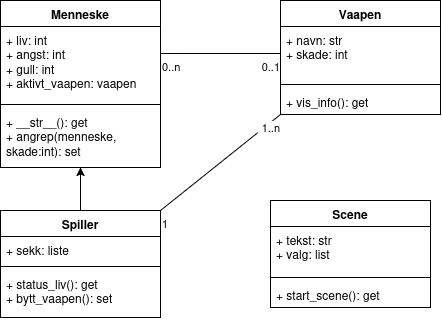

The diagram above was exported from draw.io. Its source (the exported page's mxGraphModel, read from the mxfile embedded in the PNG):
<mxGraphModel dx="2054" dy="2214" grid="1" gridSize="10" guides="1" tooltips="1" connect="1" arrows="1" fold="1" page="1" pageScale="1" pageWidth="850" pageHeight="1100" math="0" shadow="0">
  <root>
    <mxCell id="0" />
    <mxCell id="1" parent="0" />
    <mxCell id="ScFqf3FLyltE6TQOpuUj-1" parent="1" style="swimlane;fontStyle=1;align=center;verticalAlign=top;childLayout=stackLayout;horizontal=1;startSize=26;horizontalStack=0;resizeParent=1;resizeParentMax=0;resizeLast=0;collapsible=1;marginBottom=0;whiteSpace=wrap;html=1;" value="Menneske" vertex="1">
      <mxGeometry height="167" width="160" x="200" y="-40" as="geometry">
        <mxRectangle height="30" width="100" x="190" y="-50" as="alternateBounds" />
      </mxGeometry>
    </mxCell>
    <mxCell id="ScFqf3FLyltE6TQOpuUj-2" parent="ScFqf3FLyltE6TQOpuUj-1" style="text;strokeColor=none;fillColor=none;align=left;verticalAlign=top;spacingLeft=4;spacingRight=4;overflow=hidden;rotatable=0;points=[[0,0.5],[1,0.5]];portConstraint=eastwest;whiteSpace=wrap;html=1;" value="&lt;div&gt;+ liv: int&lt;/div&gt;&lt;div&gt;+ angst: int&lt;/div&gt;&lt;div&gt;+ gull: int&lt;/div&gt;&lt;div&gt;+ aktivt_vaapen: vaapen&lt;/div&gt;" vertex="1">
      <mxGeometry height="74" width="160" y="26" as="geometry" />
    </mxCell>
    <mxCell id="ScFqf3FLyltE6TQOpuUj-3" parent="ScFqf3FLyltE6TQOpuUj-1" style="line;strokeWidth=1;fillColor=none;align=left;verticalAlign=middle;spacingTop=-1;spacingLeft=3;spacingRight=3;rotatable=0;labelPosition=right;points=[];portConstraint=eastwest;strokeColor=inherit;labelPerimeter=1;" value="" vertex="1">
      <mxGeometry height="8" width="160" y="100" as="geometry" />
    </mxCell>
    <mxCell id="ScFqf3FLyltE6TQOpuUj-4" parent="ScFqf3FLyltE6TQOpuUj-1" style="text;strokeColor=none;fillColor=none;align=left;verticalAlign=top;spacingLeft=4;spacingRight=4;overflow=hidden;rotatable=0;points=[[0,0.5],[1,0.5]];portConstraint=eastwest;whiteSpace=wrap;html=1;" value="&lt;div&gt;+ __str__(): get&lt;/div&gt;&lt;div&gt;+ angrep(menneske, skade:int): set&lt;/div&gt;" vertex="1">
      <mxGeometry height="59" width="160" y="108" as="geometry" />
    </mxCell>
    <mxCell id="ScFqf3FLyltE6TQOpuUj-5" edge="1" parent="1" source="ScFqf3FLyltE6TQOpuUj-6" style="edgeStyle=orthogonalEdgeStyle;rounded=0;orthogonalLoop=1;jettySize=auto;html=1;exitX=0.5;exitY=0;exitDx=0;exitDy=0;entryX=0.5;entryY=1;entryDx=0;entryDy=0;defaultLabelBackgroundColor=page;" target="ScFqf3FLyltE6TQOpuUj-1">
      <mxGeometry relative="1" as="geometry" />
    </mxCell>
    <mxCell id="ScFqf3FLyltE6TQOpuUj-6" parent="1" style="swimlane;fontStyle=1;align=center;verticalAlign=top;childLayout=stackLayout;horizontal=1;startSize=26;horizontalStack=0;resizeParent=1;resizeParentMax=0;resizeLast=0;collapsible=1;marginBottom=0;whiteSpace=wrap;html=1;" value="Spiller" vertex="1">
      <mxGeometry height="107" width="160" x="200" y="170" as="geometry" />
    </mxCell>
    <mxCell id="ScFqf3FLyltE6TQOpuUj-7" parent="ScFqf3FLyltE6TQOpuUj-6" style="text;strokeColor=none;fillColor=none;align=left;verticalAlign=top;spacingLeft=4;spacingRight=4;overflow=hidden;rotatable=0;points=[[0,0.5],[1,0.5]];portConstraint=eastwest;whiteSpace=wrap;html=1;" value="+ sekk: liste" vertex="1">
      <mxGeometry height="26" width="160" y="26" as="geometry" />
    </mxCell>
    <mxCell id="ScFqf3FLyltE6TQOpuUj-8" parent="ScFqf3FLyltE6TQOpuUj-6" style="line;strokeWidth=1;fillColor=none;align=left;verticalAlign=middle;spacingTop=-1;spacingLeft=3;spacingRight=3;rotatable=0;labelPosition=right;points=[];portConstraint=eastwest;strokeColor=inherit;labelPerimeter=1;" value="" vertex="1">
      <mxGeometry height="8" width="160" y="52" as="geometry" />
    </mxCell>
    <mxCell id="ScFqf3FLyltE6TQOpuUj-9" parent="ScFqf3FLyltE6TQOpuUj-6" style="text;strokeColor=none;fillColor=none;align=left;verticalAlign=top;spacingLeft=4;spacingRight=4;overflow=hidden;rotatable=0;points=[[0,0.5],[1,0.5]];portConstraint=eastwest;whiteSpace=wrap;html=1;" value="&lt;div&gt;+ status_liv(): get&lt;/div&gt;&lt;div&gt;+ bytt_vaapen(): set&lt;/div&gt;" vertex="1">
      <mxGeometry height="47" width="160" y="60" as="geometry" />
    </mxCell>
    <mxCell id="ScFqf3FLyltE6TQOpuUj-10" parent="1" style="swimlane;fontStyle=1;align=center;verticalAlign=top;childLayout=stackLayout;horizontal=1;startSize=26;horizontalStack=0;resizeParent=1;resizeParentMax=0;resizeLast=0;collapsible=1;marginBottom=0;whiteSpace=wrap;html=1;" value="Scene" vertex="1">
      <mxGeometry height="107" width="160" x="470" y="160" as="geometry" />
    </mxCell>
    <mxCell id="ScFqf3FLyltE6TQOpuUj-11" parent="ScFqf3FLyltE6TQOpuUj-10" style="text;strokeColor=none;fillColor=none;align=left;verticalAlign=top;spacingLeft=4;spacingRight=4;overflow=hidden;rotatable=0;points=[[0,0.5],[1,0.5]];portConstraint=eastwest;whiteSpace=wrap;html=1;" value="&lt;div&gt;+ tekst: str&lt;/div&gt;&lt;div&gt;+ valg: list&lt;/div&gt;" vertex="1">
      <mxGeometry height="47" width="160" y="26" as="geometry" />
    </mxCell>
    <mxCell id="ScFqf3FLyltE6TQOpuUj-12" parent="ScFqf3FLyltE6TQOpuUj-10" style="line;strokeWidth=1;fillColor=none;align=left;verticalAlign=middle;spacingTop=-1;spacingLeft=3;spacingRight=3;rotatable=0;labelPosition=right;points=[];portConstraint=eastwest;strokeColor=inherit;labelPerimeter=1;" value="" vertex="1">
      <mxGeometry height="8" width="160" y="73" as="geometry" />
    </mxCell>
    <mxCell id="ScFqf3FLyltE6TQOpuUj-13" parent="ScFqf3FLyltE6TQOpuUj-10" style="text;strokeColor=none;fillColor=none;align=left;verticalAlign=top;spacingLeft=4;spacingRight=4;overflow=hidden;rotatable=0;points=[[0,0.5],[1,0.5]];portConstraint=eastwest;whiteSpace=wrap;html=1;" value="+ start_scene(): get" vertex="1">
      <mxGeometry height="26" width="160" y="81" as="geometry" />
    </mxCell>
    <mxCell id="OQI6fygLBzJz9fub5KmT-1" parent="1" style="swimlane;fontStyle=1;align=center;verticalAlign=top;childLayout=stackLayout;horizontal=1;startSize=26;horizontalStack=0;resizeParent=1;resizeParentMax=0;resizeLast=0;collapsible=1;marginBottom=0;whiteSpace=wrap;html=1;" value="Vaapen" vertex="1">
      <mxGeometry height="114" width="160" x="480" y="-40" as="geometry" />
    </mxCell>
    <mxCell id="OQI6fygLBzJz9fub5KmT-2" parent="OQI6fygLBzJz9fub5KmT-1" style="text;strokeColor=none;fillColor=none;align=left;verticalAlign=top;spacingLeft=4;spacingRight=4;overflow=hidden;rotatable=0;points=[[0,0.5],[1,0.5]];portConstraint=eastwest;whiteSpace=wrap;html=1;" value="&lt;div&gt;+ navn: str&lt;/div&gt;&lt;div&gt;+ skade: int&lt;/div&gt;" vertex="1">
      <mxGeometry height="54" width="160" y="26" as="geometry" />
    </mxCell>
    <mxCell id="OQI6fygLBzJz9fub5KmT-3" parent="OQI6fygLBzJz9fub5KmT-1" style="line;strokeWidth=1;fillColor=none;align=left;verticalAlign=middle;spacingTop=-1;spacingLeft=3;spacingRight=3;rotatable=0;labelPosition=right;points=[];portConstraint=eastwest;strokeColor=inherit;labelPerimeter=1;" value="" vertex="1">
      <mxGeometry height="8" width="160" y="80" as="geometry" />
    </mxCell>
    <mxCell id="OQI6fygLBzJz9fub5KmT-4" parent="OQI6fygLBzJz9fub5KmT-1" style="text;strokeColor=none;fillColor=none;align=left;verticalAlign=top;spacingLeft=4;spacingRight=4;overflow=hidden;rotatable=0;points=[[0,0.5],[1,0.5]];portConstraint=eastwest;whiteSpace=wrap;html=1;" value="+ vis_info(): get" vertex="1">
      <mxGeometry height="26" width="160" y="88" as="geometry" />
    </mxCell>
    <mxCell id="OQI6fygLBzJz9fub5KmT-10" edge="1" parent="1" source="ScFqf3FLyltE6TQOpuUj-2" style="endArrow=none;html=1;endSize=12;startArrow=none;startSize=14;startFill=0;edgeStyle=orthogonalEdgeStyle;rounded=0;defaultLabelBackgroundColor=page;labelPadding=0 4;entryX=0;entryY=0.5;entryDx=0;entryDy=0;endFill=0;exitX=0.999;exitY=0.365;exitDx=0;exitDy=0;exitPerimeter=0;" target="OQI6fygLBzJz9fub5KmT-2" value="">
      <mxGeometry relative="1" x="-0.096" as="geometry">
        <mxPoint x="360" y="20" as="sourcePoint" />
        <mxPoint x="520" y="30" as="targetPoint" />
      </mxGeometry>
    </mxCell>
    <mxCell id="OQI6fygLBzJz9fub5KmT-11" connectable="0" parent="OQI6fygLBzJz9fub5KmT-10" style="edgeLabel;resizable=0;html=1;align=left;verticalAlign=top;inheritText=1;defaultLabelBackgroundColor=page;labelPadding=0 4;" value="0..n" vertex="1">
      <mxGeometry relative="1" x="-1" as="geometry" />
    </mxCell>
    <mxCell id="OQI6fygLBzJz9fub5KmT-12" connectable="0" parent="OQI6fygLBzJz9fub5KmT-10" style="edgeLabel;resizable=0;html=1;align=right;verticalAlign=top;inheritText=1;defaultLabelBackgroundColor=page;labelPadding=0 4;" value="0..1" vertex="1">
      <mxGeometry relative="1" x="1" as="geometry" />
    </mxCell>
    <mxCell id="OQI6fygLBzJz9fub5KmT-13" edge="1" parent="1" source="ScFqf3FLyltE6TQOpuUj-6" style="endArrow=none;html=1;endSize=12;startArrow=none;startSize=14;startFill=0;rounded=0;defaultLabelBackgroundColor=page;labelPadding=0 4;entryX=0;entryY=1;entryDx=0;entryDy=0;exitX=1;exitY=0;exitDx=0;exitDy=0;endFill=0;" target="OQI6fygLBzJz9fub5KmT-1" value="">
      <mxGeometry relative="1" x="-0.1837" as="geometry">
        <mxPoint x="380" y="170" as="sourcePoint" />
        <mxPoint x="540" y="170" as="targetPoint" />
      </mxGeometry>
    </mxCell>
    <mxCell id="OQI6fygLBzJz9fub5KmT-14" connectable="0" parent="OQI6fygLBzJz9fub5KmT-13" style="edgeLabel;resizable=0;html=1;align=left;verticalAlign=top;inheritText=1;defaultLabelBackgroundColor=page;labelPadding=0 4;" value="1" vertex="1">
      <mxGeometry relative="1" x="-1" as="geometry" />
    </mxCell>
    <mxCell id="OQI6fygLBzJz9fub5KmT-15" connectable="0" parent="OQI6fygLBzJz9fub5KmT-13" style="edgeLabel;resizable=0;html=1;align=right;verticalAlign=top;inheritText=1;defaultLabelBackgroundColor=page;labelPadding=0 4;" value="1..n" vertex="1">
      <mxGeometry relative="1" x="1" as="geometry" />
    </mxCell>
  </root>
</mxGraphModel>